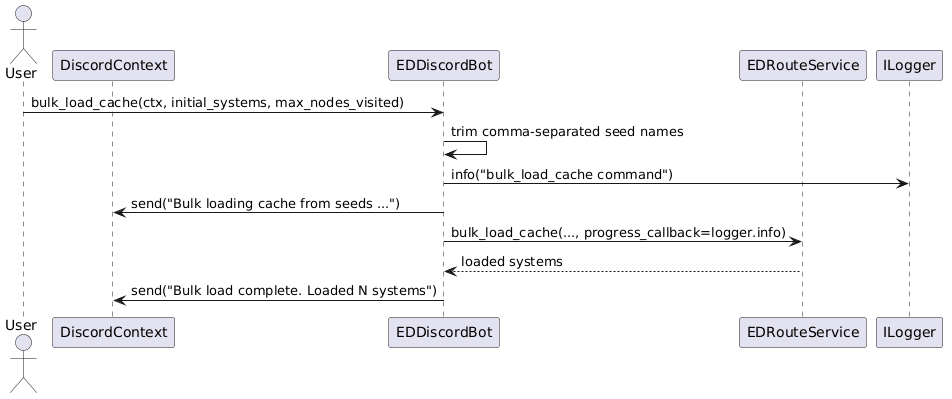

The diagram above was rendered by PlantUML. Its source (embedded in the PNG):
@startuml
actor User
participant DiscordContext as Ctx
participant EDDiscordBot as Bot
participant EDRouteService as RouteService
participant ILogger as Logger

User -> Bot: bulk_load_cache(ctx, initial_systems, max_nodes_visited)
Bot -> Bot: trim comma-separated seed names
Bot -> Logger: info("bulk_load_cache command")
Bot -> Ctx: send("Bulk loading cache from seeds ...")
Bot -> RouteService: bulk_load_cache(..., progress_callback=logger.info)
RouteService --> Bot: loaded systems
Bot -> Ctx: send("Bulk load complete. Loaded N systems")
@enduml